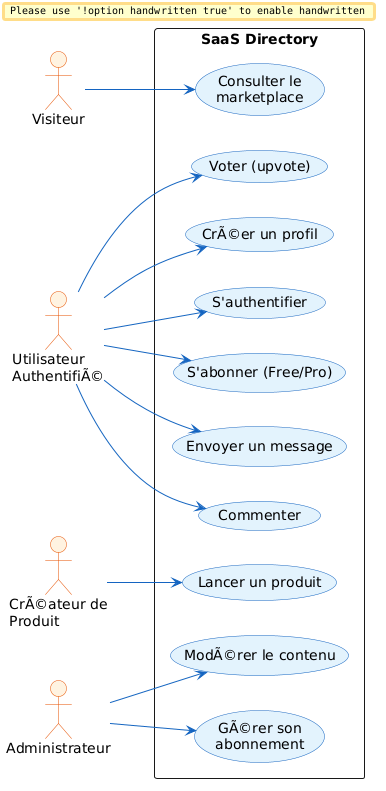

The diagram above was rendered by PlantUML. Its source (embedded in the PNG):
@startuml
left to right direction
skinparam packageStyle rectangle
skinparam handwritten false
skinparam backgroundColor #FEFEFE
skinparam usecase {
    BackgroundColor #E3F2FD
    BorderColor #1565C0
    ArrowColor #1565C0
}
skinparam actor {
    BackgroundColor #FFF3E0
    BorderColor #E65100
}

actor "Visiteur" as Guest
actor "Utilisateur\nAuthentifiÃ©" as User
actor "CrÃ©ateur de\nProduit" as Maker
actor "Administrateur" as Admin

rectangle "SaaS Directory" {
    usecase "Consulter le\nmarketplace" as UC10
    usecase "S'authentifier" as UC1
    usecase "CrÃ©er un profil" as UC2
    usecase "Lancer un produit" as UC3
    usecase "Voter (upvote)" as UC4
    usecase "Commenter" as UC5
    usecase "Envoyer un message" as UC6
    usecase "S'abonner (Free/Pro)" as UC7
    usecase "GÃ©rer son\nabonnement" as UC8
    usecase "ModÃ©rer le contenu" as UC9
}

Guest --> UC10
User --> UC1
User --> UC2
User --> UC4
User --> UC5
User --> UC6
User --> UC7
Maker --> UC3
Admin --> UC8
Admin --> UC9
@enduml